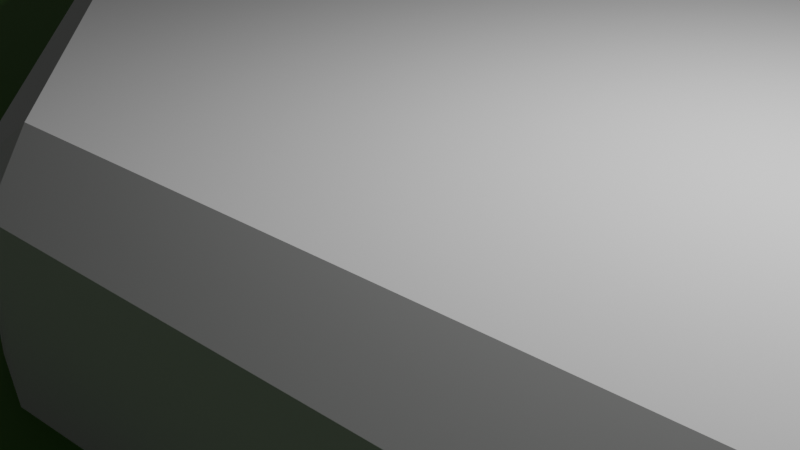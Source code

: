 # Source: RaceTrack.blend  (saved by Blender 4.2.66; exported with 4.5.12 LTS)
import bpy
from mathutils import Matrix  # noqa: F401  (used for matrix-valued properties, if any)

bpy.ops.wm.read_factory_settings(use_empty=True)
scene = bpy.context.scene
scene.name = 'Scene'

# ---- collections
col_collection = bpy.data.collections.new('Collection'); scene.collection.children.link(col_collection)

# ---- materials (node trees are filled in below, after node groups)
mat_material = bpy.data.materials.new('Material')
mat_material.alpha_threshold = 0.0
mat_material.use_transparent_shadow = False
mat_material.roughness = 0.5
mat_material.line_color = (0.0, 0.0, 0.0, 1.0)

# ---- material node trees
mat_material.use_nodes = True; mat_material.node_tree.nodes.clear()
_N = mat_material.node_tree.nodes; _L = mat_material.node_tree.links
n0 = _N.new('ShaderNodeOutputMaterial'); n0.name = 'Material Output'; n0.location = (300, 300)
n1 = _N.new('ShaderNodeBsdfPrincipled'); n1.name = 'Principled BSDF'; n1.location = (10, 300)
n1.inputs[0].default_value = (0.07906, 0.247, 0.03879, 1.0)
n1.inputs[3].default_value = 1.45
_L.new(n1.outputs[0], n0.inputs[0])
n0.is_active_output = True

# ---- world
world_world = bpy.data.worlds.new('World'); scene.world = world_world
world_world.use_nodes = True; world_world.node_tree.nodes.clear()
_N = world_world.node_tree.nodes; _L = world_world.node_tree.links
n0 = _N.new('ShaderNodeOutputWorld'); n0.name = 'World Output'; n0.location = (300, 300)
n1 = _N.new('ShaderNodeBackground'); n1.name = 'Background'; n1.location = (10, 300)
n1.inputs[0].default_value = (0.05088, 0.05088, 0.05088, 1.0)
_L.new(n1.outputs[0], n0.inputs[0])
n0.is_active_output = True
world_world.color = (0.05088, 0.05088, 0.05088)
world_world.sun_shadow_jitter_overblur = 0.0

# ---- cameras
cam_camera = bpy.data.cameras.new('Camera')
cam_camera.clip_end = 100.0
cam_camera.ortho_scale = 7.314

# ---- lights
light_light = bpy.data.lights.new('Light', 'POINT')
light_light.energy = 1000.0
light_light.shadow_soft_size = 0.1

# ---- meshes
me_grid = bpy.data.meshes.new('Grid')
me_grid.from_pydata([(-1.0, -1.0, 0.00627), (-0.7999, -1.0, 0.01056), (-0.5999, -1.0, 0.01476), (-0.3999, -1.0, 0.01524), (-0.1999, -1.0, 0.01663), (0.0001267, -1.0, 0.02091), (0.2001, -1.0, 0.02077), (0.4001, -1.0, 0.01706), (0.6001, -1.0, 0.01008), (0.8001, -1.0, 0.006077), (1.0, -1.0, 0.006093), (-0.9999, -0.8, 0.01072), (-0.7999, -0.8, 0.01604), (-0.5999, -0.8001, 0.02009), (-0.3999, -0.8001, 0.02235), (-0.1999, -0.8003, 0.01928), (0.0001598, -0.8002, 0.02368), (0.2002, -0.8001, 0.02761), (0.4002, -0.8001, 0.01874), (0.6003, -0.8002, 0.002723), (0.8003, -0.8002, -0.00365), (1.0, -0.8001, 0.005235), (-0.9999, -0.6, 0.01471), (-0.7999, -0.6001, 0.0173), (-0.5999, -0.6002, 0.01423), (-0.3998, -0.6002, 0.02647), (-0.1999, -0.6006, 0.006474), (0.0002077, -0.6002, 0.02534), (0.2002, -0.6001, 0.02524), (0.4003, -0.6002, 0.01897), (0.6003, -0.6001, 0.01776), (0.8003, -0.6002, 0.005058), (1.0, -0.6001, 0.01235), (-1.0, -0.4, 0.01355), (-0.8002, -0.4001, 0.008542), (-0.5999, -0.4001, 0.0193), (-0.3998, -0.4001, 0.02038), (-0.1997, -0.4001, 0.02642), (0.0002743, -0.4001, 0.02813), (0.2003, -0.4001, 0.007954), (0.4003, -0.4002, 0.02332), (0.6003, -0.4002, 0.01545), (0.8004, -0.4003, -0.001807), (1.0, -0.4001, 0.01651), (-1.0, -0.2, 0.01765), (-0.8004, -0.2, 0.005579), (-0.6, -0.2, 0.02235), (-0.3997, -0.2001, 0.03302), (-0.1997, -0.2001, 0.01078), (0.0003105, -0.2001, 0.02173), (0.2003, -0.2001, 0.03274), (0.4003, -0.2001, -0.004095), (0.6003, -0.2001, 0.02604), (0.8002, -0.2001, 0.02815), (1.0, -0.2, 0.0218), (-0.9999, -3.649e-05, 0.02215), (-0.7998, -4.876e-05, 0.02878), (-0.5998, -6.585e-05, 0.02335), (-0.3997, -7.714e-05, 0.03577), (-0.1997, -8.262e-05, 0.02231), (0.0004322, 9.195e-05, 0.01334), (0.2003, -8.275e-05, 0.01694), (0.4003, -7.703e-05, 0.02801), (0.6002, -6.577e-05, 0.01419), (0.8002, -5.231e-05, 0.02751), (1.0, -3.807e-05, 0.02281), (-0.9999, 0.2, 0.02218), (-0.7998, 0.1999, 0.02753), (-0.5998, 0.1999, 0.03041), (-0.3997, 0.1999, 0.02314), (-0.1997, 0.1999, 0.0353), (0.0003142, 0.1999, 0.0128), (0.2003, 0.1999, 0.01702), (0.4003, 0.2, 0.004576), (0.6002, 0.1999, 0.02742), (0.8002, 0.2, 0.02593), (1.0, 0.2, 0.02158), (-0.9999, 0.4, 0.02006), (-0.7998, 0.4, 0.02431), (-0.5998, 0.3999, 0.02961), (-0.3997, 0.3999, 0.01662), (-0.1997, 0.3999, 0.0127), (0.0002883, 0.3999, 0.03069), (0.2003, 0.3999, 0.01779), (0.4008, 0.4003, 0.01888), (0.6005, 0.4001, 0.01971), (0.8004, 0.4001, 0.008141), (1.0, 0.4, 0.01407), (-0.9999, 0.6, 0.0163), (-0.7999, 0.6, 0.02157), (-0.5998, 0.6, 0.02063), (-0.3998, 0.5999, 0.01597), (-0.1998, 0.5999, 0.02384), (0.0002487, 0.5999, 0.03268), (0.2002, 0.5999, -0.002519), (0.4003, 0.6, 0.02509), (0.6003, 0.6001, 0.02006), (0.8003, 0.6, 0.0163), (1.0, 0.6, 0.01299), (-0.9999, 0.8, 0.01017), (-0.8, 0.8001, 0.00691), (-0.6, 0.8003, -0.001143), (-0.3998, 0.8, 0.02581), (-0.1998, 0.7999, 0.02648), (0.0002003, 0.7999, 0.03178), (0.2002, 0.7999, 0.02121), (0.4002, 0.8, 0.02319), (0.6002, 0.8001, 0.01838), (0.8001, 0.8, 0.01779), (1.0, 0.8, 0.01247), (-1.0, 1.0, 0.007725), (-0.7999, 1.0, 0.01163), (-0.5999, 1.0, 0.01453), (-0.3999, 1.0, 0.02043), (-0.1999, 1.0, 0.02227), (0.0001481, 1.0, 0.02276), (0.2001, 1.0, 0.02265), (0.4001, 1.0, 0.02085), (0.6001, 1.0, 0.01728), (0.8001, 1.0, 0.01268), (1.0, 1.0, 0.00792)], [], [(0, 1, 12, 11), (1, 2, 13, 12), (2, 3, 14, 13), (3, 4, 15, 14), (4, 5, 16, 15), (5, 6, 17, 16), (6, 7, 18, 17), (7, 8, 19, 18), (8, 9, 20, 19), (9, 10, 21, 20), (11, 12, 23, 22), (12, 13, 24, 23), (13, 14, 25, 24), (14, 15, 26, 25), (15, 16, 27, 26), (16, 17, 28, 27), (17, 18, 29, 28), (18, 19, 30, 29), (19, 20, 31, 30), (20, 21, 32, 31), (22, 23, 34, 33), (23, 24, 35, 34), (24, 25, 36, 35), (25, 26, 37, 36), (26, 27, 38, 37), (27, 28, 39, 38), (28, 29, 40, 39), (29, 30, 41, 40), (30, 31, 42, 41), (31, 32, 43, 42), (33, 34, 45, 44), (34, 35, 46, 45), (35, 36, 47, 46), (36, 37, 48, 47), (37, 38, 49, 48), (38, 39, 50, 49), (39, 40, 51, 50), (40, 41, 52, 51), (41, 42, 53, 52), (42, 43, 54, 53), (44, 45, 56, 55), (45, 46, 57, 56), (46, 47, 58, 57), (47, 48, 59, 58), (48, 49, 60, 59), (49, 50, 61, 60), (50, 51, 62, 61), (51, 52, 63, 62), (52, 53, 64, 63), (53, 54, 65, 64), (55, 56, 67, 66), (56, 57, 68, 67), (57, 58, 69, 68), (58, 59, 70, 69), (59, 60, 71, 70), (60, 61, 72, 71), (61, 62, 73, 72), (62, 63, 74, 73), (63, 64, 75, 74), (64, 65, 76, 75), (66, 67, 78, 77), (67, 68, 79, 78), (68, 69, 80, 79), (69, 70, 81, 80), (70, 71, 82, 81), (71, 72, 83, 82), (72, 73, 84, 83), (73, 74, 85, 84), (74, 75, 86, 85), (75, 76, 87, 86), (77, 78, 89, 88), (78, 79, 90, 89), (79, 80, 91, 90), (80, 81, 92, 91), (81, 82, 93, 92), (82, 83, 94, 93), (83, 84, 95, 94), (84, 85, 96, 95), (85, 86, 97, 96), (86, 87, 98, 97), (88, 89, 100, 99), (89, 90, 101, 100), (90, 91, 102, 101), (91, 92, 103, 102), (92, 93, 104, 103), (93, 94, 105, 104), (94, 95, 106, 105), (95, 96, 107, 106), (96, 97, 108, 107), (97, 98, 109, 108), (99, 100, 111, 110), (100, 101, 112, 111), (101, 102, 113, 112), (102, 103, 114, 113), (103, 104, 115, 114), (104, 105, 116, 115), (105, 106, 117, 116), (106, 107, 118, 117), (107, 108, 119, 118), (108, 109, 120, 119)])
_uv = me_grid.uv_layers.new(name='UVMap')
_uv.uv.foreach_set('vector', [0.0, 0.0, 0.1, 0.0, 0.1, 0.1, 0.0, 0.1, 0.1, 0.0, 0.2, 0.0, 0.2, 0.1, 0.1, 0.1, 0.2, 0.0, 0.3, 0.0, 0.3, 0.1, 0.2, 0.1, 0.3, 0.0, 0.4, 0.0, 0.4, 0.1, 0.3, 0.1, 0.4, 0.0, 0.5, 0.0, 0.5, 0.1, 0.4, 0.1, 0.5, 0.0, 0.6, 0.0, 0.6, 0.1, 0.5, 0.1, 0.6, 0.0, 0.7, 0.0, 0.7, 0.1, 0.6, 0.1, 0.7, 0.0, 0.8, 0.0, 0.8, 0.1, 0.7, 0.1, 0.8, 0.0, 0.9, 0.0, 0.9, 0.1, 0.8, 0.1, 0.9, 0.0, 1.0, 0.0, 1.0, 0.1, 0.9, 0.1, 0.0, 0.1, 0.1, 0.1, 0.1, 0.2, 0.0, 0.2, 0.1, 0.1, 0.2, 0.1, 0.2, 0.2, 0.1, 0.2, 0.2, 0.1, 0.3, 0.1, 0.3, 0.2, 0.2, 0.2, 0.3, 0.1, 0.4, 0.1, 0.4, 0.2, 0.3, 0.2, 0.4, 0.1, 0.5, 0.1, 0.5, 0.2, 0.4, 0.2, 0.5, 0.1, 0.6, 0.1, 0.6, 0.2, 0.5, 0.2, 0.6, 0.1, 0.7, 0.1, 0.7, 0.2, 0.6, 0.2, 0.7, 0.1, 0.8, 0.1, 0.8, 0.2, 0.7, 0.2, 0.8, 0.1, 0.9, 0.1, 0.9, 0.2, 0.8, 0.2, 0.9, 0.1, 1.0, 0.1, 1.0, 0.2, 0.9, 0.2, 0.0, 0.2, 0.1, 0.2, 0.1, 0.3, 0.0, 0.3, 0.1, 0.2, 0.2, 0.2, 0.2, 0.3, 0.1, 0.3, 0.2, 0.2, 0.3, 0.2, 0.3, 0.3, 0.2, 0.3, 0.3, 0.2, 0.4, 0.2, 0.4, 0.3, 0.3, 0.3, 0.4, 0.2, 0.5, 0.2, 0.5, 0.3, 0.4, 0.3, 0.5, 0.2, 0.6, 0.2, 0.6, 0.3, 0.5, 0.3, 0.6, 0.2, 0.7, 0.2, 0.7, 0.3, 0.6, 0.3, 0.7, 0.2, 0.8, 0.2, 0.8, 0.3, 0.7, 0.3, 0.8, 0.2, 0.9, 0.2, 0.9, 0.3, 0.8, 0.3, 0.9, 0.2, 1.0, 0.2, 1.0, 0.3, 0.9, 0.3, 0.0, 0.3, 0.1, 0.3, 0.1, 0.4, 0.0, 0.4, 0.1, 0.3, 0.2, 0.3, 0.2, 0.4, 0.1, 0.4, 0.2, 0.3, 0.3, 0.3, 0.3, 0.4, 0.2, 0.4, 0.3, 0.3, 0.4, 0.3, 0.4, 0.4, 0.3, 0.4, 0.4, 0.3, 0.5, 0.3, 0.5, 0.4, 0.4, 0.4, 0.5, 0.3, 0.6, 0.3, 0.6, 0.4, 0.5, 0.4, 0.6, 0.3, 0.7, 0.3, 0.7, 0.4, 0.6, 0.4, 0.7, 0.3, 0.8, 0.3, 0.8, 0.4, 0.7, 0.4, 0.8, 0.3, 0.9, 0.3, 0.9, 0.4, 0.8, 0.4, 0.9, 0.3, 1.0, 0.3, 1.0, 0.4, 0.9, 0.4, 0.0, 0.4, 0.1, 0.4, 0.1, 0.5, 0.0, 0.5, 0.1, 0.4, 0.2, 0.4, 0.2, 0.5, 0.1, 0.5, 0.2, 0.4, 0.3, 0.4, 0.3, 0.5, 0.2, 0.5, 0.3, 0.4, 0.4, 0.4, 0.4, 0.5, 0.3, 0.5, 0.4, 0.4, 0.5, 0.4, 0.5, 0.5, 0.4, 0.5, 0.5, 0.4, 0.6, 0.4, 0.6, 0.5, 0.5, 0.5, 0.6, 0.4, 0.7, 0.4, 0.7, 0.5, 0.6, 0.5, 0.7, 0.4, 0.8, 0.4, 0.8, 0.5, 0.7, 0.5, 0.8, 0.4, 0.9, 0.4, 0.9, 0.5, 0.8, 0.5, 0.9, 0.4, 1.0, 0.4, 1.0, 0.5, 0.9, 0.5, 0.0, 0.5, 0.1, 0.5, 0.1, 0.6, 0.0, 0.6, 0.1, 0.5, 0.2, 0.5, 0.2, 0.6, 0.1, 0.6, 0.2, 0.5, 0.3, 0.5, 0.3, 0.6, 0.2, 0.6, 0.3, 0.5, 0.4, 0.5, 0.4, 0.6, 0.3, 0.6, 0.4, 0.5, 0.5, 0.5, 0.5, 0.6, 0.4, 0.6, 0.5, 0.5, 0.6, 0.5, 0.6, 0.6, 0.5, 0.6, 0.6, 0.5, 0.7, 0.5, 0.7, 0.6, 0.6, 0.6, 0.7, 0.5, 0.8, 0.5, 0.8, 0.6, 0.7, 0.6, 0.8, 0.5, 0.9, 0.5, 0.9, 0.6, 0.8, 0.6, 0.9, 0.5, 1.0, 0.5, 1.0, 0.6, 0.9, 0.6, 0.0, 0.6, 0.1, 0.6, 0.1, 0.7, 0.0, 0.7, 0.1, 0.6, 0.2, 0.6, 0.2, 0.7, 0.1, 0.7, 0.2, 0.6, 0.3, 0.6, 0.3, 0.7, 0.2, 0.7, 0.3, 0.6, 0.4, 0.6, 0.4, 0.7, 0.3, 0.7, 0.4, 0.6, 0.5, 0.6, 0.5, 0.7, 0.4, 0.7, 0.5, 0.6, 0.6, 0.6, 0.6, 0.7, 0.5, 0.7, 0.6, 0.6, 0.7, 0.6, 0.7, 0.7, 0.6, 0.7, 0.7, 0.6, 0.8, 0.6, 0.8, 0.7, 0.7, 0.7, 0.8, 0.6, 0.9, 0.6, 0.9, 0.7, 0.8, 0.7, 0.9, 0.6, 1.0, 0.6, 1.0, 0.7, 0.9, 0.7, 0.0, 0.7, 0.1, 0.7, 0.1, 0.8, 0.0, 0.8, 0.1, 0.7, 0.2, 0.7, 0.2, 0.8, 0.1, 0.8, 0.2, 0.7, 0.3, 0.7, 0.3, 0.8, 0.2, 0.8, 0.3, 0.7, 0.4, 0.7, 0.4, 0.8, 0.3, 0.8, 0.4, 0.7, 0.5, 0.7, 0.5, 0.8, 0.4, 0.8, 0.5, 0.7, 0.6, 0.7, 0.6, 0.8, 0.5, 0.8, 0.6, 0.7, 0.7, 0.7, 0.7, 0.8, 0.6, 0.8, 0.7, 0.7, 0.8, 0.7, 0.8, 0.8, 0.7, 0.8, 0.8, 0.7, 0.9, 0.7, 0.9, 0.8, 0.8, 0.8, 0.9, 0.7, 1.0, 0.7, 1.0, 0.8, 0.9, 0.8, 0.0, 0.8, 0.1, 0.8, 0.1, 0.9, 0.0, 0.9, 0.1, 0.8, 0.2, 0.8, 0.2, 0.9, 0.1, 0.9, 0.2, 0.8, 0.3, 0.8, 0.3, 0.9, 0.2, 0.9, 0.3, 0.8, 0.4, 0.8, 0.4, 0.9, 0.3, 0.9, 0.4, 0.8, 0.5, 0.8, 0.5, 0.9, 0.4, 0.9, 0.5, 0.8, 0.6, 0.8, 0.6, 0.9, 0.5, 0.9, 0.6, 0.8, 0.7, 0.8, 0.7, 0.9, 0.6, 0.9, 0.7, 0.8, 0.8, 0.8, 0.8, 0.9, 0.7, 0.9, 0.8, 0.8, 0.9, 0.8, 0.9, 0.9, 0.8, 0.9, 0.9, 0.8, 1.0, 0.8, 1.0, 0.9, 0.9, 0.9, 0.0, 0.9, 0.1, 0.9, 0.1, 1.0, 0.0, 1.0, 0.1, 0.9, 0.2, 0.9, 0.2, 1.0, 0.1, 1.0, 0.2, 0.9, 0.3, 0.9, 0.3, 1.0, 0.2, 1.0, 0.3, 0.9, 0.4, 0.9, 0.4, 1.0, 0.3, 1.0, 0.4, 0.9, 0.5, 0.9, 0.5, 1.0, 0.4, 1.0, 0.5, 0.9, 0.6, 0.9, 0.6, 1.0, 0.5, 1.0, 0.6, 0.9, 0.7, 0.9, 0.7, 1.0, 0.6, 1.0, 0.7, 0.9, 0.8, 0.9, 0.8, 1.0, 0.7, 1.0, 0.8, 0.9, 0.9, 0.9, 0.9, 1.0, 0.8, 1.0, 0.9, 0.9, 1.0, 0.9, 1.0, 1.0, 0.9, 1.0])
me_grid.materials.append(mat_material)
me_grid.update()
me_plane_001 = bpy.data.meshes.new('Plane.001')
me_plane_001.from_pydata([(-2.926, -0.8446, -0.2201), (-2.877, -0.8376, -0.2201), (-2.857, -0.8598, -0.2501), (-2.939, -0.872, -0.2501), (-2.866, -1.345, -0.2199), (-2.841, -1.321, -0.2499), (-2.812, -1.338, -0.2199), (-2.812, -1.338, 0.2201), (-2.841, -1.321, 0.2501), (-2.866, -1.344, 0.2201), (-2.926, -0.8444, 0.2199), (-2.939, -0.8718, 0.2499), (-2.857, -0.8596, 0.2499), (-2.877, -0.8375, 0.2199), (0.6291, -1.857, -0.22), (0.6377, -1.886, -0.25), (0.7632, -2.308, -0.25), (0.7718, -2.336, -0.22), (0.7718, -2.336, 0.22), (0.7632, -2.308, 0.25), (0.6377, -1.886, 0.25), (0.6291, -1.857, 0.22), (-0.9164, 2.054, -0.2201), (-0.9632, 2.084, -0.2201), (-0.9575, 2.113, -0.2501), (-0.8919, 2.071, -0.2501), (-0.6809, 2.473, -0.2499), (-0.6929, 2.507, -0.2199), (-0.693, 2.507, 0.2201), (-0.681, 2.473, 0.2501), (-0.9165, 2.054, 0.2199), (-0.892, 2.071, 0.2499), (-0.9576, 2.113, 0.2499), (-0.9633, 2.084, 0.2199), (-1.498, 2.223, -0.2201), (-1.548, 2.212, -0.2201), (-1.569, 2.233, -0.2501), (-1.489, 2.251, -0.2501), (-1.612, 2.714, -0.2199), (-1.634, 2.687, -0.2499), (-1.666, 2.701, -0.2199), (-1.666, 2.7, 0.2201), (-1.634, 2.687, 0.2501), (-1.612, 2.713, 0.2201), (-1.498, 2.223, 0.2199), (-1.489, 2.251, 0.2499), (-1.569, 2.233, 0.2499), (-1.548, 2.211, 0.2199), (-4.301, -0.3334, -0.2201), (-4.308, -0.3615, -0.2501), (-4.366, -0.3012, -0.2501), (-4.335, -0.2963, -0.2201), (-4.689, -0.6555, -0.2199), (-4.721, -0.6137, -0.2199), (-4.69, -0.6216, -0.2499), (-4.69, -0.6215, 0.2501), (-4.721, -0.6136, 0.2201), (-4.689, -0.6553, 0.2201), (-4.301, -0.3333, 0.2199), (-4.335, -0.2961, 0.2199), (-4.365, -0.3011, 0.2499), (-4.308, -0.3614, 0.2499), (-4.355, -0.172, -0.2201), (-4.385, -0.1769, -0.2501), (-4.352, -0.1013, -0.2501), (-4.335, -0.1252, -0.2201), (-4.824, 0.001291, -0.2199), (-4.807, 0.05139, -0.2199), (-4.797, 0.01909, -0.2499), (-4.797, 0.01902, 0.2501), (-4.807, 0.05132, 0.2201), (-4.824, 0.001229, 0.2201), (-4.355, -0.1721, 0.2199), (-4.335, -0.1253, 0.2199), (-4.352, -0.1014, 0.2499), (-4.385, -0.177, 0.2499), (-1.033, -1.247, -0.22), (-1.041, -1.304, -0.22), (-1.06, -1.273, -0.25), (-1.532, -1.181, -0.22), (-1.503, -1.173, -0.25), (-1.513, -1.251, -0.25), (-1.539, -1.236, -0.22), (-1.539, -1.236, 0.22), (-1.513, -1.251, 0.25), (-1.503, -1.173, 0.25), (-1.532, -1.181, 0.22), (-1.033, -1.247, 0.22), (-1.06, -1.273, 0.25), (-1.041, -1.304, 0.22), (-1.317, -1.738, -0.22), (-1.311, -1.758, -0.22), (-1.313, -1.793, -0.25), (-1.333, -1.717, -0.25), (-1.803, -1.895, -0.22), (-1.776, -1.91, -0.25), (-1.787, -1.939, -0.22), (-1.787, -1.939, 0.22), (-1.776, -1.91, 0.25), (-1.803, -1.895, 0.22), (-1.317, -1.738, 0.22), (-1.333, -1.717, 0.25), (-1.313, -1.793, 0.25), (-1.311, -1.758, 0.22), (-0.1379, -2.208, -0.22), (-0.1244, -2.235, -0.25), (-0.2053, -2.233, -0.25), (-0.1911, -2.207, -0.22), (-0.1401, -2.71, -0.22), (-0.196, -2.71, -0.22), (-0.1679, -2.689, -0.25), (-0.1679, -2.689, 0.25), (-0.196, -2.71, 0.22), (-0.1401, -2.71, 0.22), (-0.1379, -2.208, 0.22), (-0.1911, -2.207, 0.22), (-0.2053, -2.233, 0.25), (-0.1244, -2.235, 0.25), (2.841, -1.476, -0.2201), (2.851, -1.505, -0.2501), (2.993, -1.921, -0.2501), (3.003, -1.949, -0.2201), (3.003, -1.949, 0.2199), (2.993, -1.921, 0.2499), (2.851, -1.505, 0.2499), (2.841, -1.476, 0.2199), (3.931, -0.4659, -0.2201), (3.931, -0.4154, -0.2201), (3.956, -0.3988, -0.2501), (3.957, -0.4817, -0.2501), (4.435, -0.4614, -0.22), (4.414, -0.4344, -0.2499), (4.434, -0.407, -0.2199), (4.434, -0.4072, 0.2201), (4.414, -0.4347, 0.2501), (4.435, -0.4616, 0.22), (3.931, -0.4661, 0.2199), (3.957, -0.482, 0.2499), (3.956, -0.3991, 0.2499), (3.931, -0.4156, 0.2199), (2.905, 0.2749, -0.2501), (2.905, 0.2443, -0.2201), (2.898, 0.7442, -0.2199), (2.898, 0.7138, -0.2499), (2.898, 0.7136, 0.2501), (2.898, 0.744, 0.2201), (2.905, 0.2441, 0.2199), (2.905, 0.2747, 0.2499), (-0.06226, -0.1669, -0.2201), (-0.1172, -0.1522, -0.2201), (-0.08388, -0.1382, -0.2501), (0.06896, 0.318, -0.2199), (0.07335, 0.2881, -0.2499), (-0.002881, 0.3107, -0.2499), (0.01654, 0.3332, -0.2199), (0.01649, 0.3331, 0.2201), (-0.002943, 0.3105, 0.2501), (0.0733, 0.2879, 0.2501), (0.06891, 0.3179, 0.2201), (-0.06231, -0.167, 0.2199), (-0.08394, -0.1384, 0.2499), (-0.1173, -0.1524, 0.2199), (-0.6886, 0.2833, -0.2201), (-0.7096, 0.3329, -0.2201), (-0.6807, 0.3163, -0.2501), (-0.2256, 0.4911, -0.2199), (-0.2369, 0.4647, -0.2499), (-0.2767, 0.5394, -0.2499), (-0.2462, 0.5322, -0.2199), (-0.2463, 0.5321, 0.2201), (-0.2769, 0.5393, 0.2501), (-0.2371, 0.4646, 0.2501), (-0.2257, 0.491, 0.2201), (-0.6888, 0.2833, 0.2199), (-0.6808, 0.3162, 0.2499), (-0.7098, 0.3328, 0.2199), (-0.588, 1.642, -0.2201), (-0.5657, 1.662, -0.2501), (-0.5436, 1.585, -0.2501), (-0.5732, 1.59, -0.2201), (-0.0889, 1.724, -0.2199), (-0.1172, 1.745, -0.2499), (-0.1174, 1.745, 0.2501), (-0.08907, 1.724, 0.2201), (-0.5882, 1.642, 0.2199), (-0.5734, 1.59, 0.2199), (-0.5438, 1.585, 0.2499), (-0.5659, 1.662, 0.2499), (-2.063, -0.2674, -0.22), (-2.008, -0.2579, -0.22), (-2.032, -0.2835, -0.25), (-1.976, -0.7637, -0.22), (-1.995, -0.7407, -0.25), (-1.914, -0.7278, -0.25), (-1.925, -0.7555, -0.22), (-1.925, -0.7555, 0.22), (-1.914, -0.7278, 0.25), (-1.995, -0.7407, 0.25), (-1.976, -0.7637, 0.22), (-2.063, -0.2674, 0.22), (-2.032, -0.2835, 0.25), (-2.008, -0.2579, 0.22), (-1.2, -0.5218, -0.22), (-1.233, -0.5159, -0.25), (-1.237, -0.4826, -0.22), (-1.575, -0.8637, -0.22), (-1.605, -0.8318, -0.22), (-1.603, -0.8016, -0.25), (-1.546, -0.8645, -0.25), (-1.546, -0.8645, 0.25), (-1.603, -0.8016, 0.25), (-1.605, -0.8318, 0.22), (-1.575, -0.8637, 0.22), (-1.2, -0.5218, 0.22), (-1.237, -0.4826, 0.22), (-1.233, -0.5159, 0.25), (3.598, 0.1422, -0.2201), (3.601, 0.1721, -0.2501), (3.668, 0.1242, -0.2501), (3.64, 0.1119, -0.2201), (3.89, 0.5519, -0.2199), (3.935, 0.5197, -0.2199), (3.901, 0.5189, -0.2499), (3.901, 0.5187, 0.2501), (3.935, 0.5196, 0.2201), (3.89, 0.5517, 0.2201), (3.598, 0.1421, 0.2199), (3.64, 0.1118, 0.2199), (3.668, 0.1241, 0.2499), (3.601, 0.1719, 0.2499), (3.613, -1.054, -0.2208), (3.64, -1.067, -0.2508), (3.587, -1.122, -0.2508), (3.574, -1.095, -0.2208), (3.971, -1.406, -0.2209), (3.931, -1.447, -0.2209), (3.935, -1.41, -0.2509), (3.935, -1.41, 0.2491), (3.931, -1.447, 0.2191), (3.971, -1.406, 0.2191), (3.613, -1.054, 0.2192), (3.574, -1.095, 0.2192), (3.587, -1.122, 0.2492), (3.64, -1.067, 0.2492), (-4.022, -0.4058, -0.2201), (-4.032, -0.434, -0.2501), (-4.187, -0.8458, -0.2499), (-4.197, -0.8739, -0.2199), (-4.197, -0.8738, 0.2201), (-4.187, -0.8456, 0.2501), (-4.032, -0.4338, 0.2499), (-4.022, -0.4056, 0.2199), (-3.608, -0.5611, -0.2201), (-3.619, -0.5892, -0.2501), (-3.773, -1.001, -0.2499), (-3.784, -1.029, -0.2199), (-3.784, -1.029, 0.2201), (-3.773, -1.001, 0.2501), (-3.618, -0.589, 0.2499), (-3.608, -0.5609, 0.2199), (-3.194, -0.7163, -0.2201), (-3.205, -0.7445, -0.2501), (-3.359, -1.156, -0.2499), (-3.37, -1.184, -0.2199), (-3.37, -1.184, 0.2201), (-3.359, -1.156, 0.2501), (-3.205, -0.7443, 0.2499), (-3.194, -0.7161, 0.2199), (0.1679, -2.055, -0.22), (0.1798, -2.082, -0.25), (0.3543, -2.486, -0.25), (0.3662, -2.514, -0.22), (0.3662, -2.514, 0.22), (0.3543, -2.486, 0.25), (0.1798, -2.082, 0.25), (0.1679, -2.055, 0.22), (-0.7598, 1.834, -0.2201), (-0.7362, 1.852, -0.2501), (-0.3898, 2.123, -0.2499), (-0.39, 2.123, 0.2501), (-0.7363, 1.852, 0.2499), (-0.76, 1.833, 0.2199), (-1.249, 2.139, -0.2201), (-1.242, 2.168, -0.2501), (-1.141, 2.596, -0.2499), (-1.134, 2.625, -0.2199), (-1.134, 2.625, 0.2201), (-1.141, 2.596, 0.2501), (-1.243, 2.168, 0.2499), (-1.249, 2.139, 0.2199), (-1.8, 1.968, -0.2201), (-1.819, 1.991, -0.2501), (-2.102, 2.328, -0.2499), (-2.121, 2.351, -0.2199), (-2.121, 2.35, 0.2201), (-2.102, 2.327, 0.2501), (-1.819, 1.991, 0.2499), (-1.8, 1.968, 0.2199), (-2.176, 1.651, -0.2201), (-2.195, 1.674, -0.2501), (-2.478, 2.011, -0.2499), (-2.498, 2.034, -0.2199), (-2.498, 2.034, 0.2201), (-2.478, 2.011, 0.2501), (-2.195, 1.674, 0.2499), (-2.176, 1.651, 0.2199), (-2.552, 1.335, -0.2201), (-2.571, 1.358, -0.2501), (-2.855, 1.695, -0.2499), (-2.874, 1.718, -0.2199), (-2.874, 1.718, 0.2201), (-2.854, 1.695, 0.2501), (-2.571, 1.358, 0.2499), (-2.552, 1.335, 0.2199), (-2.928, 1.019, -0.2201), (-2.948, 1.042, -0.2501), (-3.231, 1.378, -0.2499), (-3.25, 1.401, -0.2199), (-3.25, 1.401, 0.2201), (-3.231, 1.378, 0.2501), (-2.948, 1.041, 0.2499), (-2.928, 1.019, 0.2199), (-3.305, 0.7022, -0.2201), (-3.324, 0.7252, -0.2501), (-3.607, 1.062, -0.2499), (-3.626, 1.085, -0.2199), (-3.626, 1.085, 0.2201), (-3.607, 1.062, 0.2501), (-3.324, 0.725, 0.2499), (-3.304, 0.7021, 0.2199), (-3.681, 0.3858, -0.2201), (-3.7, 0.4088, -0.2501), (-3.983, 0.7455, -0.2499), (-4.003, 0.7684, -0.2199), (-4.002, 0.7683, 0.2201), (-3.983, 0.7453, 0.2501), (-3.7, 0.4086, 0.2499), (-3.681, 0.3857, 0.2199), (-4.057, 0.06937, -0.2201), (-4.076, 0.09238, -0.2501), (-4.36, 0.4291, -0.2499), (-4.379, 0.452, -0.2199), (-4.379, 0.4519, 0.2201), (-4.359, 0.4289, 0.2501), (-4.076, 0.09222, 0.2499), (-4.057, 0.06923, 0.2199), (-1.089, -0.9046, -0.22), (-1.118, -0.9104, -0.25), (-1.549, -0.9962, -0.25), (-1.579, -1.002, -0.22), (-1.579, -1.002, 0.22), (-1.549, -0.9962, 0.25), (-1.118, -0.9104, 0.25), (-1.089, -0.9046, 0.22), (-1.203, -1.654, -0.22), (-1.232, -1.64, -0.25), (-1.623, -1.443, -0.25), (-1.65, -1.429, -0.22), (-1.65, -1.429, 0.22), (-1.623, -1.443, 0.25), (-1.232, -1.64, 0.25), (-1.203, -1.654, 0.22), (-1.122, -1.769, -0.22), (-1.135, -1.798, -0.25), (-1.314, -2.198, -0.25), (-1.326, -2.226, -0.22), (-1.326, -2.226, 0.22), (-1.314, -2.198, 0.25), (-1.135, -1.798, 0.25), (-1.122, -1.769, 0.22), (-0.7694, -1.927, -0.22), (-0.7816, -1.955, -0.25), (-0.9615, -2.356, -0.25), (-0.9738, -2.384, -0.22), (-0.9738, -2.384, 0.22), (-0.9615, -2.356, 0.25), (-0.7816, -1.955, 0.25), (-0.7694, -1.927, 0.22), (-0.4168, -2.085, -0.22), (-0.4291, -2.113, -0.25), (-0.6089, -2.514, -0.25), (-0.6212, -2.542, -0.22), (-0.6212, -2.542, 0.22), (-0.6089, -2.514, 0.25), (-0.4291, -2.113, 0.25), (-0.4168, -2.085, 0.22), (2.516, 0.1604, -0.2201), (2.51, 0.1898, -0.2501), (2.422, 0.6209, -0.2499), (2.416, 0.6502, -0.2199), (2.416, 0.6501, 0.2201), (2.422, 0.6207, 0.2501), (2.51, 0.1896, 0.2499), (2.516, 0.1602, 0.2199), (1.102, -1.774, -0.22), (1.107, -1.803, -0.25), (1.182, -2.237, -0.25), (1.187, -2.266, -0.22), (1.187, -2.266, 0.22), (1.182, -2.237, 0.25), (1.107, -1.803, 0.25), (1.102, -1.774, 0.22), (1.546, -1.697, -0.22), (1.552, -1.726, -0.25), (1.627, -2.16, -0.25), (1.632, -2.19, -0.22), (1.632, -2.19, 0.22), (1.627, -2.16, 0.25), (1.552, -1.726, 0.25), (1.546, -1.697, 0.22), (1.991, -1.62, -0.22), (1.996, -1.65, -0.25), (2.071, -2.083, -0.25), (2.076, -2.113, -0.22), (2.076, -2.113, 0.22), (2.071, -2.083, 0.25), (1.996, -1.65, 0.25), (1.991, -1.62, 0.22), (2.435, -1.543, -0.2201), (2.44, -1.573, -0.2501), (2.515, -2.006, -0.2501), (2.52, -2.036, -0.2201), (2.52, -2.036, 0.2199), (2.515, -2.006, 0.2499), (2.44, -1.573, 0.2499), (2.435, -1.543, 0.2199), (3.765, -0.7332, -0.2204), (3.792, -0.7468, -0.2504), (4.184, -0.9469, -0.2505), (4.211, -0.9606, -0.2205), (4.211, -0.961, 0.2195), (4.184, -0.9473, 0.2495), (3.792, -0.7473, 0.2496), (3.765, -0.7336, 0.2196), (3.295, 0.172, -0.2201), (3.3, 0.2016, -0.2501), (3.375, 0.635, -0.2499), (3.381, 0.6646, -0.2199), (3.381, 0.6644, 0.2201), (3.375, 0.6348, 0.2501), (3.3, 0.2014, 0.2499), (3.295, 0.1718, 0.2199), (0.8082, -0.09893, -0.2201), (0.8054, -0.06906, -0.2501), (0.7635, 0.369, -0.2499), (0.7607, 0.3988, -0.2199), (0.7607, 0.3986, 0.2201), (0.7636, 0.3687, 0.2501), (0.8054, -0.06926, 0.2499), (0.8083, -0.09911, 0.2199), (0.4028, -0.1377, -0.2201), (0.3999, -0.1078, -0.2501), (0.3581, 0.3302, -0.2499), (0.3552, 0.3601, -0.2199), (0.3552, 0.3599, 0.2201), (0.3581, 0.33, 0.2501), (0.3999, -0.108, 0.2499), (0.4028, -0.1378, 0.2199), (-0.4011, 0.03534, -0.2201), (-0.3834, 0.05969, -0.2501), (-0.1254, 0.4155, -0.2499), (-0.1076, 0.4401, -0.2199), (-0.1077, 0.44, 0.2201), (-0.1255, 0.4153, 0.2501), (-0.3836, 0.05952, 0.2499), (-0.4012, 0.03519, 0.2199), (-0.6787, 0.8608, -0.2201), (-0.6489, 0.8572, -0.2501), (-0.2122, 0.8044, -0.2499), (-0.1823, 0.8008, -0.2199), (-0.1825, 0.8008, 0.2201), (-0.2124, 0.8044, 0.2501), (-0.6491, 0.8572, 0.2499), (-0.6789, 0.8608, 0.2199), (-0.627, 1.289, -0.2201), (-0.5972, 1.285, -0.2501), (-0.1604, 1.232, -0.2499), (-0.1307, 1.229, -0.2199), (-0.1308, 1.229, 0.2201), (-0.1606, 1.232, 0.2501), (-0.5974, 1.285, 0.2499), (-0.6272, 1.289, 0.2199), (-2.72, -0.6978, -0.22), (-2.703, -0.7226, -0.25), (-2.452, -1.084, -0.25), (-2.434, -1.108, -0.22), (-2.434, -1.108, 0.22), (-2.452, -1.084, 0.25), (-2.703, -0.7226, 0.25), (-2.72, -0.6978, 0.22), (-2.429, -0.4953, -0.22), (-2.412, -0.5199, -0.25), (-2.161, -0.881, -0.25), (-2.144, -0.9057, -0.22), (-2.144, -0.9057, 0.22), (-2.161, -0.881, 0.25), (-2.412, -0.5199, 0.25), (-2.429, -0.4953, 0.22), (-1.628, -0.3395, -0.22), (-1.635, -0.3686, -0.25), (-1.752, -0.7924, -0.25), (-1.76, -0.8218, -0.22), (-1.76, -0.8218, 0.22), (-1.752, -0.7924, 0.25), (-1.635, -0.3686, 0.25), (-1.628, -0.3395, 0.22), (3.766, -0.1668, -0.2201), (3.792, -0.1524, -0.2501), (4.179, 0.0575, -0.2499), (4.205, 0.07183, -0.2199), (4.205, 0.07174, 0.2201), (4.179, 0.0574, 0.2501), (3.792, -0.1525, 0.2499), (3.766, -0.1669, 0.2199), (3.233, -1.264, -0.2204), (3.247, -1.291, -0.2504), (3.453, -1.679, -0.2505), (3.468, -1.706, -0.2205), (3.468, -1.705, 0.2195), (3.454, -1.679, 0.2495), (3.247, -1.291, 0.2496), (3.233, -1.264, 0.2196)], [], [(50, 49, 54, 68, 63), (53, 56, 71, 66), (55, 60, 75, 74, 69), (59, 51, 62, 72), (259, 252, 244, 251), (257, 258, 250, 249), (261, 262, 254, 253), (255, 256, 248, 247), (267, 260, 252, 259), (265, 266, 258, 257), (299, 300, 292, 291), (263, 264, 256, 255), (489, 482, 1, 13), (485, 486, 7, 6), (487, 488, 12, 11, 8), (3, 2, 5, 262, 261), (106, 105, 110, 380, 379), (109, 112, 382, 381), (111, 116, 384, 383), (115, 107, 378, 385), (401, 394, 14, 21), (397, 398, 18, 17), (399, 400, 20, 19), (15, 16, 270, 269), (178, 177, 181, 476, 475), (180, 183, 478, 477), (182, 186, 480, 479), (185, 179, 474, 481), (289, 282, 23, 33), (285, 286, 28, 27), (287, 288, 32, 31, 29), (25, 24, 26, 278, 277), (29, 31, 280, 279), (283, 284, 26, 24), (297, 290, 35, 47), (293, 294, 41, 40), (295, 296, 46, 45, 42), (37, 36, 39, 284, 283), (247, 248, 57, 52), (249, 250, 61, 60, 55), (64, 63, 68, 340, 339), (245, 246, 54, 49), (38, 43, 286, 285), (42, 45, 288, 287), (251, 244, 48, 58), (291, 292, 39, 36), (305, 298, 290, 297), (303, 304, 296, 295), (307, 308, 300, 299), (301, 302, 294, 293), (313, 306, 298, 305), (311, 312, 304, 303), (315, 316, 308, 307), (309, 310, 302, 301), (321, 314, 306, 313), (319, 320, 312, 311), (323, 324, 316, 315), (317, 318, 310, 309), (329, 322, 314, 321), (327, 328, 320, 319), (331, 332, 324, 323), (325, 326, 318, 317), (337, 330, 322, 329), (335, 336, 328, 327), (339, 340, 332, 331), (333, 334, 326, 325), (345, 338, 330, 337), (343, 344, 336, 335), (371, 372, 364, 363), (341, 342, 334, 333), (73, 65, 338, 345), (69, 74, 344, 343), (87, 76, 346, 353), (67, 70, 342, 341), (203, 207, 500, 499), (206, 211, 502, 501), (210, 209, 215, 504, 503), (214, 204, 498, 505), (361, 354, 77, 89), (357, 358, 83, 82), (359, 360, 88, 84), (78, 80, 348, 347), (79, 86, 350, 349), (85, 84, 88, 352, 351), (100, 90, 354, 361), (355, 356, 81, 80, 78), (369, 362, 91, 103), (365, 366, 97, 96), (367, 368, 102, 101, 98), (93, 92, 95, 356, 355), (94, 99, 358, 357), (98, 101, 360, 359), (275, 268, 104, 114), (363, 364, 95, 92), (377, 370, 362, 369), (375, 376, 368, 367), (379, 380, 372, 371), (373, 374, 366, 365), (385, 378, 370, 377), (383, 384, 376, 375), (381, 382, 374, 373), (271, 272, 113, 108), (273, 274, 117, 116, 111), (125, 118, 418, 425), (269, 270, 110, 105), (140, 143, 436, 435), (142, 145, 438, 437), (144, 147, 440, 439), (146, 141, 434, 441), (403, 404, 396, 395), (17, 18, 272, 271), (19, 20, 274, 273), (30, 22, 276, 281), (395, 396, 16, 15), (409, 402, 394, 401), (407, 408, 400, 399), (411, 412, 404, 403), (405, 406, 398, 397), (417, 410, 402, 409), (415, 416, 408, 407), (419, 420, 412, 411), (413, 414, 406, 405), (425, 418, 410, 417), (423, 424, 416, 415), (421, 422, 414, 413), (521, 514, 118, 125), (517, 518, 122, 121), (519, 520, 124, 123), (119, 120, 420, 419), (232, 231, 236, 516, 515), (235, 238, 518, 517), (237, 242, 520, 519), (241, 233, 514, 521), (513, 506, 127, 139), (509, 510, 133, 132), (511, 512, 138, 137, 134), (129, 128, 131, 428, 427), (218, 217, 222, 508, 507), (221, 224, 510, 509), (223, 228, 512, 511), (227, 219, 506, 513), (389, 390, 145, 142), (391, 392, 147, 144), (159, 148, 450, 457), (387, 388, 143, 140), (44, 34, 282, 289), (451, 452, 444, 443), (457, 450, 442, 449), (455, 456, 448, 447), (475, 476, 468, 467), (453, 454, 446, 445), (465, 458, 149, 161), (461, 462, 155, 154), (463, 464, 160, 156), (150, 152, 452, 451), (151, 158, 454, 453), (157, 156, 160, 456, 455), (173, 162, 458, 465), (459, 460, 153, 152, 150), (473, 466, 163, 175), (469, 470, 169, 168), (471, 472, 174, 170), (164, 166, 460, 459), (165, 172, 462, 461), (171, 170, 174, 464, 463), (281, 276, 176, 184), (467, 468, 167, 166, 164), (481, 474, 466, 473), (479, 480, 472, 471), (491, 492, 484, 483), (477, 478, 470, 469), (279, 280, 187, 186, 182), (199, 188, 490, 497), (277, 278, 181, 177), (4, 9, 264, 263), (8, 11, 266, 265), (21, 14, 268, 275), (483, 484, 5, 2), (497, 490, 482, 489), (495, 496, 488, 487), (493, 494, 486, 485), (505, 498, 189, 201), (501, 502, 195, 194), (503, 504, 200, 196), (190, 192, 492, 491), (191, 198, 494, 493), (197, 196, 200, 496, 495), (353, 346, 202, 213), (499, 500, 193, 192, 190), (349, 350, 212, 205), (351, 352, 215, 209), (441, 434, 216, 226), (347, 348, 208, 207, 203), (130, 135, 430, 429), (134, 137, 432, 431), (393, 386, 141, 146), (507, 508, 131, 128), (437, 438, 225, 220), (439, 440, 229, 228, 223), (433, 426, 230, 240), (435, 436, 222, 217), (121, 122, 422, 421), (123, 124, 424, 423), (136, 126, 426, 433), (515, 516, 120, 119), (429, 430, 239, 234), (431, 432, 243, 242, 237), (253, 254, 246, 245), (427, 428, 236, 231), (0, 1, 2, 3), (4, 5, 6), (7, 8, 9), (10, 11, 12, 13), (22, 23, 24, 25), (30, 31, 32, 33), (34, 35, 36, 37), (38, 39, 40), (41, 42, 43), (44, 45, 46, 47), (48, 49, 50, 51), (52, 53, 54), (55, 56, 57), (58, 59, 60, 61), (62, 63, 64, 65), (66, 67, 68), (69, 70, 71), (72, 73, 74, 75), (76, 77, 78), (79, 80, 81, 82), (83, 84, 85, 86), (87, 88, 89), (90, 91, 92, 93), (94, 95, 96), (97, 98, 99), (100, 101, 102, 103), (104, 105, 106, 107), (108, 109, 110), (111, 112, 113), (114, 115, 116, 117), (126, 127, 128, 129), (130, 131, 132), (133, 134, 135), (136, 137, 138, 139), (148, 149, 150), (151, 152, 153, 154), (155, 156, 157, 158), (159, 160, 161), (162, 163, 164), (165, 166, 167, 168), (169, 170, 171, 172), (173, 174, 175), (176, 177, 178, 179), (184, 185, 186, 187), (188, 189, 190), (191, 192, 193, 194), (195, 196, 197, 198), (199, 200, 201), (202, 203, 204), (205, 206, 207, 208), (209, 210, 211, 212), (213, 214, 215), (216, 217, 218, 219), (220, 221, 222), (223, 224, 225), (226, 227, 228, 229), (230, 231, 232, 233), (234, 235, 236), (237, 238, 239), (240, 241, 242, 243), (48, 244, 245, 49), (247, 52, 54, 246), (249, 55, 57, 248), (56, 53, 52, 57), (251, 58, 61, 250), (51, 59, 58, 48), (244, 252, 253, 245), (255, 247, 246, 254), (257, 249, 248, 256), (259, 251, 250, 258), (252, 260, 261, 253), (263, 255, 254, 262), (265, 257, 256, 264), (267, 259, 258, 266), (260, 0, 3, 261), (4, 263, 262, 5), (6, 7, 9, 4), (8, 265, 264, 9), (10, 267, 266, 11), (13, 1, 0, 10), (104, 268, 269, 105), (271, 108, 110, 270), (273, 111, 113, 272), (112, 109, 108, 113), (275, 114, 117, 274), (107, 115, 114, 104), (268, 14, 15, 269), (17, 271, 270, 16), (19, 273, 272, 18), (21, 275, 274, 20), (176, 276, 277, 177), (281, 184, 187, 280), (179, 185, 184, 176), (276, 22, 25, 277), (30, 281, 280, 31), (33, 23, 22, 30), (23, 282, 283, 24), (285, 27, 26, 284), (287, 29, 28, 286), (289, 33, 32, 288), (282, 34, 37, 283), (38, 285, 284, 39), (40, 41, 43, 38), (42, 287, 286, 43), (44, 289, 288, 45), (47, 35, 34, 44), (62, 51, 50, 63), (53, 66, 68, 54), (55, 69, 71, 56), (70, 67, 66, 71), (59, 72, 75, 60), (65, 73, 72, 62), (35, 290, 291, 36), (293, 40, 39, 292), (295, 42, 41, 294), (297, 47, 46, 296), (290, 298, 299, 291), (301, 293, 292, 300), (303, 295, 294, 302), (305, 297, 296, 304), (298, 306, 307, 299), (309, 301, 300, 308), (311, 303, 302, 310), (313, 305, 304, 312), (306, 314, 315, 307), (317, 309, 308, 316), (319, 311, 310, 318), (321, 313, 312, 320), (314, 322, 323, 315), (325, 317, 316, 324), (327, 319, 318, 326), (329, 321, 320, 328), (322, 330, 331, 323), (333, 325, 324, 332), (335, 327, 326, 334), (337, 329, 328, 336), (330, 338, 339, 331), (341, 333, 332, 340), (343, 335, 334, 342), (345, 337, 336, 344), (338, 65, 64, 339), (67, 341, 340, 68), (69, 343, 342, 70), (73, 345, 344, 74), (202, 346, 347, 203), (349, 205, 208, 348), (351, 209, 212, 350), (211, 206, 205, 212), (353, 213, 215, 352), (204, 214, 213, 202), (346, 76, 78, 347), (79, 349, 348, 80), (82, 83, 86, 79), (85, 351, 350, 86), (87, 353, 352, 88), (89, 77, 76, 87), (77, 354, 355, 78), (357, 82, 81, 356), (359, 84, 83, 358), (361, 89, 88, 360), (354, 90, 93, 355), (94, 357, 356, 95), (96, 97, 99, 94), (98, 359, 358, 99), (100, 361, 360, 101), (103, 91, 90, 100), (91, 362, 363, 92), (365, 96, 95, 364), (367, 98, 97, 366), (369, 103, 102, 368), (362, 370, 371, 363), (373, 365, 364, 372), (375, 367, 366, 374), (377, 369, 368, 376), (370, 378, 379, 371), (381, 373, 372, 380), (383, 375, 374, 382), (385, 377, 376, 384), (378, 107, 106, 379), (109, 381, 380, 110), (111, 383, 382, 112), (115, 385, 384, 116), (141, 386, 387, 140), (389, 142, 143, 388), (391, 144, 145, 390), (393, 146, 147, 392), (14, 394, 395, 15), (397, 17, 16, 396), (399, 19, 18, 398), (401, 21, 20, 400), (394, 402, 403, 395), (405, 397, 396, 404), (407, 399, 398, 406), (409, 401, 400, 408), (402, 410, 411, 403), (413, 405, 404, 412), (415, 407, 406, 414), (417, 409, 408, 416), (410, 418, 419, 411), (421, 413, 412, 420), (423, 415, 414, 422), (425, 417, 416, 424), (418, 118, 119, 419), (121, 421, 420, 120), (123, 423, 422, 122), (125, 425, 424, 124), (230, 426, 427, 231), (429, 234, 236, 428), (431, 237, 239, 430), (238, 235, 234, 239), (433, 240, 243, 432), (233, 241, 240, 230), (426, 126, 129, 427), (130, 429, 428, 131), (132, 133, 135, 130), (134, 431, 430, 135), (136, 433, 432, 137), (139, 127, 126, 136), (216, 434, 435, 217), (437, 220, 222, 436), (439, 223, 225, 438), (224, 221, 220, 225), (441, 226, 229, 440), (219, 227, 226, 216), (434, 141, 140, 435), (142, 437, 436, 143), (144, 439, 438, 145), (146, 441, 440, 147), (386, 393, 392, 391, 390, 389, 388, 387), (442, 450, 451, 443), (453, 445, 444, 452), (455, 447, 446, 454), (457, 449, 448, 456), (450, 148, 150, 451), (151, 453, 452, 152), (154, 155, 158, 151), (157, 455, 454, 158), (159, 457, 456, 160), (161, 149, 148, 159), (149, 458, 459, 150), (461, 154, 153, 460), (463, 156, 155, 462), (465, 161, 160, 464), (458, 162, 164, 459), (165, 461, 460, 166), (168, 169, 172, 165), (171, 463, 462, 172), (173, 465, 464, 174), (175, 163, 162, 173), (163, 466, 467, 164), (469, 168, 167, 468), (471, 170, 169, 470), (473, 175, 174, 472), (466, 474, 475, 467), (477, 469, 468, 476), (479, 471, 470, 478), (481, 473, 472, 480), (474, 179, 178, 475), (180, 477, 476, 181), (182, 479, 478, 183), (185, 481, 480, 186), (1, 482, 483, 2), (485, 6, 5, 484), (487, 8, 7, 486), (489, 13, 12, 488), (482, 490, 491, 483), (493, 485, 484, 492), (495, 487, 486, 494), (497, 489, 488, 496), (490, 188, 190, 491), (191, 493, 492, 192), (194, 195, 198, 191), (197, 495, 494, 198), (199, 497, 496, 200), (201, 189, 188, 199), (189, 498, 499, 190), (501, 194, 193, 500), (503, 196, 195, 502), (505, 201, 200, 504), (498, 204, 203, 499), (206, 501, 500, 207), (210, 503, 502, 211), (214, 505, 504, 215), (127, 506, 507, 128), (509, 132, 131, 508), (511, 134, 133, 510), (513, 139, 138, 512), (506, 219, 218, 507), (221, 509, 508, 222), (223, 511, 510, 224), (227, 513, 512, 228), (118, 514, 515, 119), (517, 121, 120, 516), (519, 123, 122, 518), (521, 125, 124, 520), (514, 233, 232, 515), (235, 517, 516, 236), (237, 519, 518, 238), (241, 521, 520, 242), (10, 0, 260, 267), (442, 443, 444, 445, 446, 447, 448, 449)])
me_plane_001.update()

# ---- objects
ob_light = bpy.data.objects.new('Light', light_light)
ob_camera = bpy.data.objects.new('Camera', cam_camera)
ob_grid = bpy.data.objects.new('Grid', me_grid)
ob_plane = bpy.data.objects.new('Plane', me_plane_001)

# ---- transforms, parenting, visibility, modifiers, constraints
ob_light.location = (4.076, 1.005, 5.904)
ob_light.rotation_euler = (0.6503, 0.05522, 1.866)
ob_light.lock_rotations_4d = False
ob_light.empty_display_type = 'ARROWS'
ob_light.color = (0.0, 0.0, 0.0, 0.0)
ob_light.lineart.crease_threshold = 0.0
ob_camera.location = (7.359, -6.926, 4.958)
ob_camera.rotation_euler = (1.109, 0.0, 0.8149)
ob_camera.lock_rotations_4d = False
ob_camera.empty_display_type = 'ARROWS'
ob_camera.color = (0.0, 0.0, 0.0, 0.0)
ob_camera.display_type = 'WIRE'
ob_camera.lineart.crease_threshold = 0.0
ob_grid.location = (0.0, 0.0, -2.46)
ob_grid.scale = (100.0, 100.0, 100.0)
ob_plane.location = (0.1416, 0.0, -3.344)
ob_plane.scale = (19.19, 22.35, 19.19)

# ---- collection membership
col_collection.objects.link(ob_light)
col_collection.objects.link(ob_camera)
col_collection.objects.link(ob_grid)
col_collection.objects.link(ob_plane)

# ---- scene / render settings (as saved in the file)
scene.camera = ob_camera
scene.frame_start = 1; scene.frame_end = 250; scene.frame_set(1)
scene.render.engine = 'BLENDER_EEVEE_NEXT'
bpy.context.view_layer.update()

